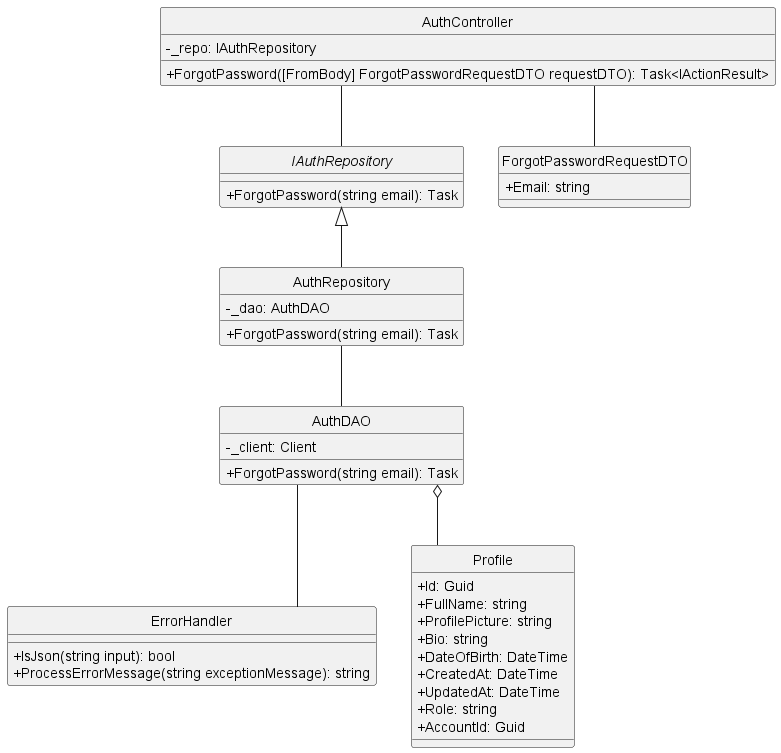

The diagram above was rendered by PlantUML. Its source (embedded in the PNG):
@startuml getUserById
hide circle
skinparam classAttributeIconSize 0
skinparam linetype ortho

class AuthController {
    - _repo: IAuthRepository
    + ForgotPassword([FromBody] ForgotPasswordRequestDTO requestDTO): Task<IActionResult> 
}

class ErrorHandler {
    + IsJson(string input): bool
    + ProcessErrorMessage(string exceptionMessage): string
} 

interface IAuthRepository { 
    + ForgotPassword(string email): Task
}

class AuthRepository {
    - _dao: AuthDAO
    + ForgotPassword(string email): Task    
}

class AuthDAO {
    - _client: Client
    + ForgotPassword(string email): Task
}

class ForgotPasswordRequestDTO {
    + Email: string
}

class Profile {
    + Id: Guid
    + FullName: string
    + ProfilePicture: string
    + Bio: string
    + DateOfBirth: DateTime
    + CreatedAt: DateTime
    + UpdatedAt: DateTime
    + Role: string
    + AccountId: Guid
}

AuthController -- ForgotPasswordRequestDTO
AuthController -- IAuthRepository

IAuthRepository <|-- AuthRepository
AuthRepository -- AuthDAO


AuthDAO -- ErrorHandler

AuthDAO o-- Profile
@enduml